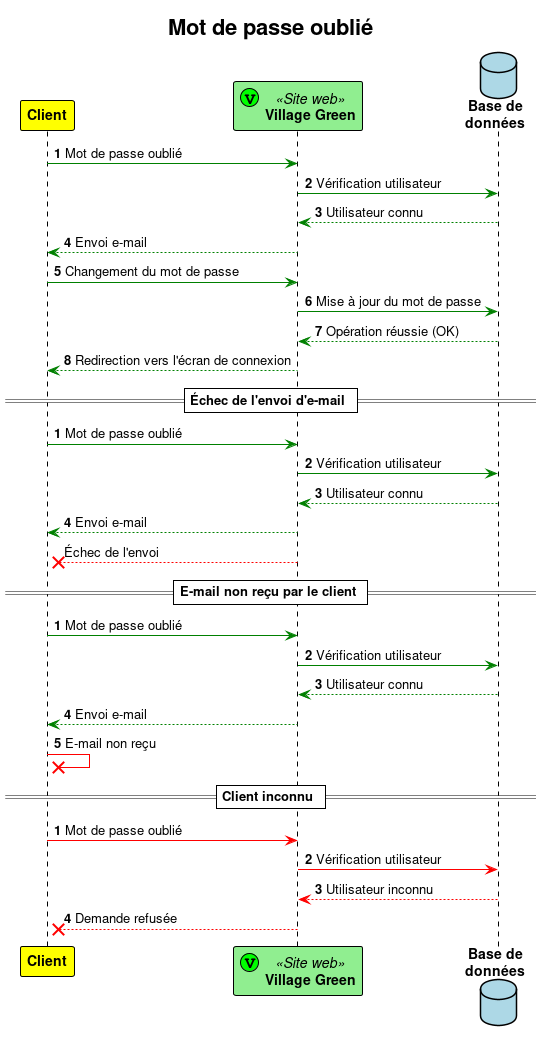

The diagram above was rendered by PlantUML. Its source (embedded in the PNG):
@startuml

!theme plain
'skinparam handwritten true

participant "**Client**" as C #yellow
participant "**Village Green**" as V << (V, #00FF00) Site web >> #lightGreen
database "**Base de**\n**données**" as B #lightBlue

autonumber
C -[#green]> V: Mot de passe oublié
V -[#green]> B: Vérification utilisateur
B -[#green]-> V: Utilisateur connu
V -[#green]-> C: Envoi e-mail
C -[#green]> V: Changement du mot de passe
V -[#green]> B: Mise à jour du mot de passe
B -[#green]-> V: Opération réussie (OK)
V -[#green]-> C: Redirection vers l'écran de connexion

== Échec de l'envoi d'e-mail ==

autonumber 1
C -[#green]> V: Mot de passe oublié
V -[#green]> B: Vérification utilisateur
B -[#green]-> V: Utilisateur connu
V -[#green]-> C: Envoi e-mail
autonumber stop
V -[#red]-X C: Échec de l'envoi

== E-mail non reçu par le client ==
autonumber 1
C -[#green]> V: Mot de passe oublié
V -[#green]> B: Vérification utilisateur
B -[#green]-> V: Utilisateur connu
V -[#green]-> C: Envoi e-mail
C -[#red]X C: E-mail non reçu

== Client inconnu ==
autonumber 1
C -[#red]> V: Mot de passe oublié
V -[#red]> B: Vérification utilisateur
B -[#red]-> V: Utilisateur inconnu
V -[#red]-X C: Demande refusée

title Mot de passe oublié

@enduml